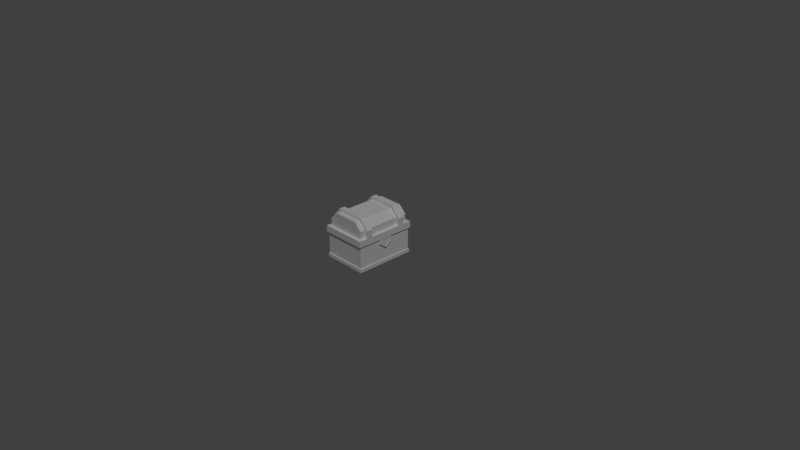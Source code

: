 # Source: chest-5.blend  (saved by Blender 2.78.0; exported with 4.5.12 LTS)
import bpy
from mathutils import Matrix  # noqa: F401  (used for matrix-valued properties, if any)

bpy.ops.wm.read_factory_settings(use_empty=True)
scene = bpy.context.scene
scene.name = 'Scene'

# ---- collections
col_collection_1 = bpy.data.collections.new('Collection 1'); scene.collection.children.link(col_collection_1)

# ---- materials (node trees are filled in below, after node groups)
mat_material = bpy.data.materials.new('Material')
mat_material.alpha_threshold = 0.0
mat_material.roughness = 0.5
mat_material.line_color = (0.0, 0.0, 0.0, 1.0)

# ---- material node trees

# ---- world
world_world = bpy.data.worlds.new('World'); scene.world = world_world
world_world.color = (0.05088, 0.05088, 0.05088)
world_world.use_sun_shadow = False
world_world.sun_shadow_jitter_overblur = 0.0
world_world.cycles.sampling_method = 'MANUAL'

# ---- cameras
cam_camera = bpy.data.cameras.new('Camera')
cam_camera.clip_end = 100.0
cam_camera.lens = 35.0
cam_camera.sensor_width = 32.0
cam_camera.sensor_height = 18.0
cam_camera.ortho_scale = 7.314
cam_camera.dof.focus_distance = 0.0

# ---- lights
light_lamp = bpy.data.lights.new('Lamp', 'SUN')
light_lamp.transmission_factor = 0.0
light_lamp.cutoff_distance = 30.0
light_lamp.angle = 0.1993
light_lamp.energy = 1.0
light_lamp.shadow_buffer_clip_start = 1.001
light_lamp.shadow_soft_size = 0.1
light_lamp.shadow_cascade_max_distance = 1000.0

# ---- meshes
me_cube = bpy.data.meshes.new('Cube')
me_cube.from_pydata([(0.3, 0.4, 0.35), (0.3, -0.4, 0.35), (-0.3, -0.4, 0.35), (-0.3, 0.4, 0.35), (0.3, 0.4, 0.05), (0.3, -0.4, 0.05), (-0.3, -0.4, 0.05), (-0.3, 0.4, 0.05), (0.275, 0.375, 0.4422), (-0.275, 0.375, 0.35), (0.275, 0.375, 0.35), (0.275, -0.375, 0.35), (-0.275, -0.375, 0.35), (-0.3167, 0.4222, 0.3527), (-0.3167, -0.4222, 0.3527), (-0.275, 0.375, 0.4422), (0.3096, -0.4128, 0.0009262), (-0.3096, 0.4128, 0.0009262), (-0.3096, -0.4128, 0.0009262), (0.3167, -0.4222, 0.3527), (0.3096, 0.4128, 0.0009262), (0.3096, 0.4128, 0.04907), (0.3096, -0.4128, 0.04907), (-0.3096, -0.4128, 0.04907), (-0.3096, 0.4128, 0.04907), (0.3167, 0.4222, 0.3527), (-0.275, -0.375, 0.4422), (0.275, -0.375, 0.4422), (0.3167, 0.4222, 0.4395), (0.3167, -0.4222, 0.4395), (-0.275, 0.375, 0.05), (0.275, 0.375, 0.05), (0.275, -0.375, 0.05), (-0.275, -0.375, 0.05), (-0.3167, 0.4222, 0.4395), (-0.3167, -0.4222, 0.4395), (-0.275, -0.375, 0.35), (0.275, -0.375, 0.35), (0.275, 0.375, 0.35), (-0.275, 0.375, 0.35), (0.175, 0.375, 0.6422), (0.275, 0.375, 0.5422), (-0.275, 0.375, 0.5422), (-0.175, 0.375, 0.6422), (-0.175, -0.375, 0.6422), (-0.275, -0.375, 0.5422), (0.275, -0.375, 0.5422), (0.175, -0.375, 0.6422), (0.275, 0.375, 0.3961), (0.275, -0.375, 0.3961), (-0.275, -0.375, 0.3961), (-0.275, 0.375, 0.3961), (0.228, 0.3109, 0.3961), (0.228, -0.3109, 0.3961), (-0.228, -0.3109, 0.3961), (-0.228, 0.3109, 0.3961), (0.228, 0.3109, 0.5422), (0.228, -0.3109, 0.5422), (-0.228, -0.3109, 0.5422), (-0.228, 0.3109, 0.5422), (0.1662, 0.3109, 0.6032), (0.1662, -0.3109, 0.6032), (-0.1662, -0.3109, 0.6032), (-0.1662, 0.3109, 0.6032), (-0.3167, -0.2199, 0.3527), (-0.3167, 0.2199, 0.3527), (0.3167, 0.2199, 0.3527), (0.3167, -0.2199, 0.3527), (0.3167, -0.2199, 0.4395), (-0.3167, -0.2199, 0.4395), (-0.3167, 0.2199, 0.4395), (0.275, 0.2199, 0.4422), (0.275, -0.2199, 0.4422), (-0.275, -0.2199, 0.4422), (-0.275, 0.2199, 0.35), (-0.275, -0.2199, 0.35), (0.275, 0.2199, 0.35), (0.275, -0.2199, 0.35), (0.175, 0.2199, 0.6422), (0.175, -0.2199, 0.6422), (0.275, -0.2199, 0.5422), (-0.275, 0.2199, 0.5422), (0.1662, -0.3057, 0.6032), (0.228, -0.3057, 0.5422), (-0.275, -0.2199, 0.5422), (-0.175, -0.2199, 0.6422), (0.228, -0.3057, 0.3961), (0.275, -0.3057, 0.3961), (-0.175, 0.2199, 0.6422), (0.275, -0.2199, 0.3961), (-0.175, -0.3057, 0.6422), (0.275, -0.3057, 0.5422), (0.275, 0.2199, 0.3961), (-0.275, 0.2199, 0.3961), (-0.3167, -0.3057, 0.4395), (-0.3167, -0.3057, 0.3527), (-0.275, -0.2199, 0.3961), (0.228, -0.2199, 0.3961), (-0.1662, -0.3057, 0.6032), (-0.228, -0.3057, 0.5422), (0.228, 0.2199, 0.3961), (-0.228, 0.2199, 0.3961), (-0.228, -0.3057, 0.3961), (-0.275, -0.3057, 0.3961), (-0.228, -0.2199, 0.3961), (0.228, -0.2199, 0.5422), (-0.275, -0.3057, 0.5422), (0.175, -0.3057, 0.6422), (0.228, 0.2199, 0.5422), (-0.228, 0.2199, 0.5422), (0.275, -0.3057, 0.35), (-0.275, -0.3057, 0.35), (-0.228, -0.2199, 0.5422), (0.1662, -0.2199, 0.6032), (-0.275, -0.3057, 0.4422), (0.275, -0.3057, 0.4422), (0.1662, 0.2199, 0.6032), (-0.1662, 0.2199, 0.6032), (0.3167, -0.3057, 0.4395), (0.3167, -0.3057, 0.3527), (-0.1662, -0.2199, 0.6032), (-0.3167, 0.3051, 0.3527), (0.275, 0.3051, 0.3961), (0.228, 0.3051, 0.3961), (0.228, 0.3051, 0.5422), (0.1662, 0.3051, 0.6032), (0.3167, 0.3051, 0.3527), (0.3167, 0.3051, 0.4395), (-0.275, 0.3051, 0.35), (0.275, 0.3051, 0.35), (-0.275, 0.3051, 0.3961), (-0.228, 0.3051, 0.3961), (-0.228, 0.3051, 0.5422), (-0.1662, 0.3051, 0.6032), (0.3167, -0.2199, 0.5422), (0.3167, -0.3057, 0.5422), (0.1992, -0.2199, 0.674), (0.1992, -0.3057, 0.674), (-0.1992, -0.2199, 0.674), (-0.1992, -0.3057, 0.674), (-0.313, -0.2199, 0.5422), (-0.313, -0.3057, 0.5422), (-0.3167, 0.3051, 0.4395), (0.275, 0.3051, 0.4422), (-0.275, 0.3051, 0.4422), (0.175, 0.3051, 0.6422), (0.275, 0.3051, 0.5422), (-0.275, 0.3051, 0.5422), (-0.175, 0.3051, 0.6422), (0.275, 0.2199, 0.5422), (-0.275, 0.2199, 0.4422), (0.3167, 0.2199, 0.4395), (0.3167, 0.3051, 0.5422), (0.3167, 0.2193, 0.5422), (0.1992, 0.3051, 0.674), (0.1992, 0.2193, 0.674), (-0.1992, 0.3051, 0.674), (-0.1992, 0.2193, 0.674), (-0.313, 0.3051, 0.5422), (-0.313, 0.2193, 0.5422), (0.3167, 0.09247, 0.3527), (0.3167, -0.09247, 0.3527), (0.275, 0.09247, 0.35), (0.275, -0.09247, 0.35), (0.3208, 0.09247, 0.2898), (0.3208, -0.09247, 0.2898), (0.2791, 0.09247, 0.2871), (0.2791, -0.09247, 0.2871), (0.3167, 5.215e-08, 0.3527), (0.275, 5.215e-08, 0.35), (0.3208, 5.215e-08, 0.2206), (0.2791, 5.215e-08, 0.2179), (0.317, 5.215e-08, 0.3429), (0.317, -0.07866, 0.3429), (0.3205, 5.215e-08, 0.2305), (0.3205, -0.07866, 0.2894), (0.3205, 0.07866, 0.2894), (0.317, 0.07866, 0.3429), (0.3122, 5.215e-08, 0.3429), (0.3122, -0.07866, 0.3429), (0.3157, 5.215e-08, 0.2305), (0.3157, -0.07866, 0.2894), (0.3157, 0.07866, 0.2894), (0.3122, 0.07866, 0.3429)], [], [(128, 121, 13, 9), (23, 24, 17, 18), (14, 19, 29, 35), (14, 12, 11, 19), (25, 13, 34, 28), (126, 129, 10, 25), (127, 28, 8, 143), (7, 3, 0, 4), (7, 4, 21, 24), (2, 6, 5, 1), (17, 20, 16, 18), (2, 3, 7, 6), (35, 29, 27, 26), (0, 1, 5, 4), (126, 25, 28, 127), (33, 32, 31, 30), (21, 22, 16, 20), (23, 18, 16, 22), (6, 23, 22, 5), (13, 25, 10, 9), (38, 39, 30, 31), (6, 7, 24, 23), (1, 0, 38, 37), (3, 39, 38, 0), (17, 24, 21, 20), (4, 5, 22, 21), (39, 36, 33, 30), (95, 14, 35, 94), (34, 15, 8, 28), (36, 39, 3, 2), (2, 1, 37, 36), (36, 37, 32, 33), (144, 15, 34, 142), (37, 38, 31, 32), (115, 91, 46, 27), (41, 42, 43, 40), (45, 46, 47, 44), (106, 114, 26, 45), (107, 47, 46, 91), (106, 45, 44, 90), (90, 44, 47, 107), (8, 15, 42, 41), (26, 27, 46, 45), (110, 11, 49, 87), (9, 10, 48, 51), (11, 12, 50, 49), (128, 9, 51, 130), (49, 50, 54, 53), (87, 49, 53, 86), (130, 51, 55, 131), (51, 48, 52, 55), (86, 53, 57, 83), (131, 55, 59, 132), (55, 52, 56, 59), (53, 54, 58, 57), (132, 59, 63, 133), (59, 56, 60, 63), (57, 58, 62, 61), (83, 57, 61, 82), (125, 133, 63, 60), (82, 98, 120, 113), (113, 120, 117, 116), (124, 108, 116, 125), (108, 105, 113, 116), (99, 112, 120, 98), (112, 109, 117, 120), (102, 104, 112, 99), (104, 101, 109, 112), (123, 100, 108, 124), (100, 97, 105, 108), (103, 96, 104, 102), (96, 93, 101, 104), (122, 92, 100, 123), (92, 89, 97, 100), (111, 75, 96, 103), (75, 74, 93, 96), (129, 76, 92, 122), (76, 77, 89, 92), (88, 85, 79, 78), (64, 95, 94, 69), (81, 84, 85, 88), (138, 85, 84, 140), (78, 79, 80, 149), (136, 79, 85, 138), (134, 80, 79, 136), (81, 150, 73, 84), (77, 110, 87, 89), (68, 72, 80, 134), (71, 149, 80, 72), (97, 86, 83, 105), (89, 87, 86, 97), (73, 150, 70, 69), (61, 62, 98, 82), (121, 65, 70, 142), (105, 83, 82, 113), (65, 64, 69, 70), (54, 102, 99, 58), (119, 67, 68, 118), (58, 99, 98, 62), (67, 66, 151, 68), (12, 111, 103, 50), (50, 103, 102, 54), (68, 151, 71, 72), (19, 119, 118, 29), (119, 110, 77, 67), (26, 114, 94, 35), (67, 77, 76, 66), (19, 11, 110, 119), (111, 95, 64, 75), (29, 118, 115, 27), (75, 64, 65, 74), (12, 14, 95, 111), (13, 121, 142, 34), (8, 41, 146, 143), (42, 15, 144, 147), (40, 145, 146, 41), (42, 147, 148, 43), (43, 148, 145, 40), (10, 129, 122, 48), (48, 122, 123, 52), (52, 123, 124, 56), (56, 124, 125, 60), (116, 117, 133, 125), (109, 132, 133, 117), (101, 131, 132, 109), (93, 130, 131, 101), (74, 128, 130, 93), (66, 126, 127, 151), (66, 76, 129, 126), (74, 65, 121, 128), (73, 69, 140, 84), (106, 141, 94, 114), (69, 94, 141, 140), (135, 91, 115, 118), (137, 107, 91, 135), (139, 90, 107, 137), (106, 90, 139, 141), (141, 139, 138, 140), (138, 139, 137, 136), (136, 137, 135, 134), (118, 68, 134, 135), (156, 148, 147, 158), (154, 145, 148, 156), (152, 146, 145, 154), (127, 143, 146, 152), (144, 142, 158, 147), (81, 159, 70, 150), (142, 70, 159, 158), (153, 149, 71, 151), (155, 78, 149, 153), (157, 88, 78, 155), (81, 88, 157, 159), (159, 157, 156, 158), (156, 157, 155, 154), (154, 155, 153, 152), (151, 127, 152, 153), (168, 160, 162, 169), (170, 171, 166, 164), (169, 162, 166, 171), (161, 163, 167, 165), (161, 165, 175, 173), (162, 160, 164, 166), (160, 168, 172, 177), (163, 169, 171, 167), (165, 167, 171, 170), (161, 168, 169, 163), (175, 174, 180, 181), (176, 177, 183, 182), (165, 170, 174, 175), (168, 161, 173, 172), (164, 160, 177, 176), (170, 164, 176, 174), (178, 179, 181, 180), (183, 178, 180, 182), (177, 172, 178, 183), (173, 175, 181, 179), (172, 173, 179, 178), (174, 176, 182, 180)])
me_cube.materials.append(mat_material)
me_cube.use_remesh_preserve_volume = False
me_cube.use_remesh_preserve_attributes = False
me_cube.use_mirror_vertex_groups = False
me_cube.update()

# ---- objects
ob_box = bpy.data.objects.new('box', me_cube)
ob_lamp = bpy.data.objects.new('Lamp', light_lamp)
ob_camera = bpy.data.objects.new('Camera', cam_camera)

# ---- transforms, parenting, visibility, modifiers, constraints
ob_box.location = (0.0, 0.0, 0.0)
ob_box.lock_rotations_4d = False
ob_box.empty_display_type = 'ARROWS'
ob_box.lineart.crease_threshold = 0.0
ob_lamp.location = (4.076, 1.005, 5.904)
ob_lamp.rotation_euler = (0.6503, 0.05522, 0.8967)
ob_lamp.lock_rotations_4d = False
ob_lamp.empty_display_type = 'ARROWS'
ob_lamp.color = (0.0, 0.0, 0.0, 0.0)
ob_lamp.lineart.crease_threshold = 0.0
ob_camera.location = (7.481, -6.508, 5.344)
ob_camera.rotation_euler = (1.109, 0.0, 0.8149)
ob_camera.lock_rotations_4d = False
ob_camera.empty_display_type = 'ARROWS'
ob_camera.color = (0.0, 0.0, 0.0, 0.0)
ob_camera.display_type = 'WIRE'
ob_camera.lineart.crease_threshold = 0.0

# ---- collection membership
col_collection_1.objects.link(ob_box)
col_collection_1.objects.link(ob_lamp)
col_collection_1.objects.link(ob_camera)

# ---- scene / render settings (as saved in the file)
scene.camera = ob_camera
scene.frame_start = 1; scene.frame_end = 250; scene.frame_set(0)
scene.render.engine = 'CYCLES'
scene.render.resolution_percentage = 50
scene.render.dither_intensity = 0.0
scene.cycles.use_denoising = False
scene.cycles.samples = 128
scene.cycles.sampling_pattern = 'TABULATED_SOBOL'
scene.cycles.light_sampling_threshold = 0.0
scene.cycles.use_adaptive_sampling = False
scene.cycles.use_light_tree = False
scene.cycles.blur_glossy = 0.0
scene.cycles.sample_clamp_indirect = 0.0
scene.view_settings.view_transform = 'Standard'
bpy.context.view_layer.update()
